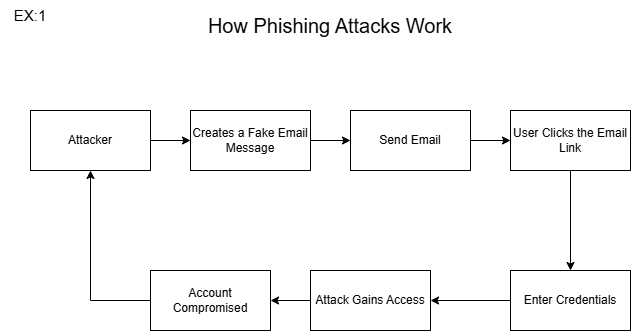

The diagram above was exported from draw.io. Its source (the exported page's mxGraphModel, read from the mxfile embedded in the PNG):
<mxGraphModel dx="1414" dy="743" grid="1" gridSize="10" guides="1" tooltips="1" connect="1" arrows="1" fold="1" page="1" pageScale="1" pageWidth="850" pageHeight="1100" math="0" shadow="0">
  <root>
    <mxCell id="0" />
    <mxCell id="1" parent="0" />
    <mxCell id="Qvwl2OlofDEM109otKPr-10" edge="1" parent="1" source="Qvwl2OlofDEM109otKPr-2" style="edgeStyle=orthogonalEdgeStyle;rounded=0;orthogonalLoop=1;jettySize=auto;html=1;exitX=1;exitY=0.5;exitDx=0;exitDy=0;entryX=0;entryY=0.5;entryDx=0;entryDy=0;" target="Qvwl2OlofDEM109otKPr-3">
      <mxGeometry relative="1" as="geometry" />
    </mxCell>
    <mxCell id="Qvwl2OlofDEM109otKPr-2" parent="1" style="rounded=0;whiteSpace=wrap;html=1;" value="Attacker" vertex="1">
      <mxGeometry height="60" width="120" x="80" y="200" as="geometry" />
    </mxCell>
    <mxCell id="Qvwl2OlofDEM109otKPr-11" edge="1" parent="1" source="Qvwl2OlofDEM109otKPr-3" style="edgeStyle=orthogonalEdgeStyle;rounded=0;orthogonalLoop=1;jettySize=auto;html=1;exitX=1;exitY=0.5;exitDx=0;exitDy=0;entryX=0;entryY=0.5;entryDx=0;entryDy=0;" target="Qvwl2OlofDEM109otKPr-5">
      <mxGeometry relative="1" as="geometry" />
    </mxCell>
    <mxCell id="Qvwl2OlofDEM109otKPr-3" parent="1" style="rounded=0;whiteSpace=wrap;html=1;" value="Creates a Fake Email Message" vertex="1">
      <mxGeometry height="60" width="120" x="240" y="200" as="geometry" />
    </mxCell>
    <mxCell id="Qvwl2OlofDEM109otKPr-12" edge="1" parent="1" source="Qvwl2OlofDEM109otKPr-5" style="edgeStyle=orthogonalEdgeStyle;rounded=0;orthogonalLoop=1;jettySize=auto;html=1;exitX=1;exitY=0.5;exitDx=0;exitDy=0;entryX=0;entryY=0.5;entryDx=0;entryDy=0;" target="Qvwl2OlofDEM109otKPr-6">
      <mxGeometry relative="1" as="geometry" />
    </mxCell>
    <mxCell id="Qvwl2OlofDEM109otKPr-5" parent="1" style="rounded=0;whiteSpace=wrap;html=1;" value="Send Email" vertex="1">
      <mxGeometry height="60" width="120" x="400" y="200" as="geometry" />
    </mxCell>
    <mxCell id="Qvwl2OlofDEM109otKPr-13" edge="1" parent="1" source="Qvwl2OlofDEM109otKPr-6" style="edgeStyle=orthogonalEdgeStyle;rounded=0;orthogonalLoop=1;jettySize=auto;html=1;exitX=0.5;exitY=1;exitDx=0;exitDy=0;entryX=0.5;entryY=0;entryDx=0;entryDy=0;" target="Qvwl2OlofDEM109otKPr-7">
      <mxGeometry relative="1" as="geometry" />
    </mxCell>
    <mxCell id="Qvwl2OlofDEM109otKPr-6" parent="1" style="rounded=0;whiteSpace=wrap;html=1;" value="User Clicks the Email Link" vertex="1">
      <mxGeometry height="60" width="120" x="560" y="200" as="geometry" />
    </mxCell>
    <mxCell id="Qvwl2OlofDEM109otKPr-14" edge="1" parent="1" source="Qvwl2OlofDEM109otKPr-7" style="edgeStyle=orthogonalEdgeStyle;rounded=0;orthogonalLoop=1;jettySize=auto;html=1;exitX=0;exitY=0.5;exitDx=0;exitDy=0;entryX=1;entryY=0.5;entryDx=0;entryDy=0;" target="Qvwl2OlofDEM109otKPr-8">
      <mxGeometry relative="1" as="geometry" />
    </mxCell>
    <mxCell id="Qvwl2OlofDEM109otKPr-7" parent="1" style="rounded=0;whiteSpace=wrap;html=1;" value="Enter Credentials" vertex="1">
      <mxGeometry height="60" width="120" x="560" y="360" as="geometry" />
    </mxCell>
    <mxCell id="Qvwl2OlofDEM109otKPr-15" edge="1" parent="1" source="Qvwl2OlofDEM109otKPr-8" style="edgeStyle=orthogonalEdgeStyle;rounded=0;orthogonalLoop=1;jettySize=auto;html=1;exitX=0;exitY=0.5;exitDx=0;exitDy=0;entryX=1;entryY=0.5;entryDx=0;entryDy=0;" target="Qvwl2OlofDEM109otKPr-9">
      <mxGeometry relative="1" as="geometry" />
    </mxCell>
    <mxCell id="Qvwl2OlofDEM109otKPr-8" parent="1" style="rounded=0;whiteSpace=wrap;html=1;" value="Attack Gains Access" vertex="1">
      <mxGeometry height="60" width="120" x="360" y="360" as="geometry" />
    </mxCell>
    <mxCell id="Qvwl2OlofDEM109otKPr-21" edge="1" parent="1" source="Qvwl2OlofDEM109otKPr-9" style="edgeStyle=orthogonalEdgeStyle;rounded=0;orthogonalLoop=1;jettySize=auto;html=1;exitX=0;exitY=0.5;exitDx=0;exitDy=0;entryX=0.5;entryY=1;entryDx=0;entryDy=0;" target="Qvwl2OlofDEM109otKPr-2">
      <mxGeometry relative="1" as="geometry" />
    </mxCell>
    <mxCell id="Qvwl2OlofDEM109otKPr-9" parent="1" style="rounded=0;whiteSpace=wrap;html=1;" value="Account Compromised" vertex="1">
      <mxGeometry height="60" width="120" x="200" y="360" as="geometry" />
    </mxCell>
    <mxCell id="Qvwl2OlofDEM109otKPr-16" parent="1" style="text;html=1;whiteSpace=wrap;strokeColor=none;fillColor=none;align=center;verticalAlign=middle;rounded=0;strokeWidth=2;fontSize=20;" value="How Phishing Attacks Work" vertex="1">
      <mxGeometry height="30" width="280" x="240" y="100" as="geometry" />
    </mxCell>
    <mxCell id="Qvwl2OlofDEM109otKPr-18" parent="1" style="text;html=1;whiteSpace=wrap;strokeColor=none;fillColor=none;align=center;verticalAlign=middle;rounded=0;" value="&lt;font style=&quot;font-size: 15px;&quot;&gt;EX:1&lt;/font&gt;" vertex="1">
      <mxGeometry height="30" width="60" x="50" y="90" as="geometry" />
    </mxCell>
  </root>
</mxGraphModel>